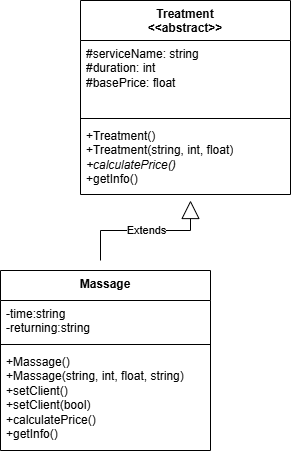

The diagram above was exported from draw.io. Its source (the exported page's mxGraphModel, read from the mxfile embedded in the PNG):
<mxGraphModel dx="1423" dy="696" grid="1" gridSize="10" guides="1" tooltips="1" connect="1" arrows="1" fold="1" page="1" pageScale="1" pageWidth="850" pageHeight="1100" math="0" shadow="0">
  <root>
    <mxCell id="0" />
    <mxCell id="1" parent="0" />
    <mxCell id="XOK1JpIU54lgU6BCdten-1" value="Treatment&lt;div&gt;&amp;lt;&amp;lt;abstract&amp;gt;&amp;gt;&lt;/div&gt;" style="swimlane;fontStyle=1;align=center;verticalAlign=top;childLayout=stackLayout;horizontal=1;startSize=40;horizontalStack=0;resizeParent=1;resizeParentMax=0;resizeLast=0;collapsible=1;marginBottom=0;whiteSpace=wrap;html=1;" vertex="1" parent="1">
      <mxGeometry x="180" y="110" width="210" height="194" as="geometry" />
    </mxCell>
    <mxCell id="XOK1JpIU54lgU6BCdten-2" value="&lt;div&gt;&lt;span style=&quot;background-color: transparent; color: light-dark(rgb(0, 0, 0), rgb(255, 255, 255));&quot;&gt;#serviceName: string&lt;/span&gt;&lt;/div&gt;&lt;div&gt;#duration: int&lt;/div&gt;&lt;div&gt;#basePrice: float&lt;/div&gt;&lt;div&gt;&lt;br&gt;&lt;/div&gt;&lt;div&gt;&lt;br&gt;&lt;/div&gt;" style="text;strokeColor=none;fillColor=none;align=left;verticalAlign=top;spacingLeft=4;spacingRight=4;overflow=hidden;rotatable=0;points=[[0,0.5],[1,0.5]];portConstraint=eastwest;whiteSpace=wrap;html=1;" vertex="1" parent="XOK1JpIU54lgU6BCdten-1">
      <mxGeometry y="40" width="210" height="74" as="geometry" />
    </mxCell>
    <mxCell id="XOK1JpIU54lgU6BCdten-3" value="" style="line;strokeWidth=1;fillColor=none;align=left;verticalAlign=middle;spacingTop=-1;spacingLeft=3;spacingRight=3;rotatable=0;labelPosition=right;points=[];portConstraint=eastwest;strokeColor=inherit;" vertex="1" parent="XOK1JpIU54lgU6BCdten-1">
      <mxGeometry y="114" width="210" height="8" as="geometry" />
    </mxCell>
    <mxCell id="XOK1JpIU54lgU6BCdten-4" value="&lt;div&gt;+Treatment()&lt;/div&gt;&lt;div&gt;+Treatment(string, int, float)&lt;/div&gt;&lt;i&gt;+calculatePrice()&lt;/i&gt;&lt;div&gt;+getInfo()&lt;/div&gt;" style="text;strokeColor=none;fillColor=none;align=left;verticalAlign=top;spacingLeft=4;spacingRight=4;overflow=hidden;rotatable=0;points=[[0,0.5],[1,0.5]];portConstraint=eastwest;whiteSpace=wrap;html=1;" vertex="1" parent="XOK1JpIU54lgU6BCdten-1">
      <mxGeometry y="122" width="210" height="72" as="geometry" />
    </mxCell>
    <mxCell id="XOK1JpIU54lgU6BCdten-5" value="Massage" style="swimlane;fontStyle=1;align=center;verticalAlign=top;childLayout=stackLayout;horizontal=1;startSize=30;horizontalStack=0;resizeParent=1;resizeParentMax=0;resizeLast=0;collapsible=1;marginBottom=0;whiteSpace=wrap;html=1;" vertex="1" parent="1">
      <mxGeometry x="100" y="380" width="210" height="180" as="geometry" />
    </mxCell>
    <mxCell id="XOK1JpIU54lgU6BCdten-6" value="&lt;div&gt;&lt;span style=&quot;background-color: transparent; color: light-dark(rgb(0, 0, 0), rgb(255, 255, 255));&quot;&gt;-time:string&lt;/span&gt;&lt;/div&gt;&lt;div&gt;-returning:string&lt;/div&gt;" style="text;strokeColor=none;fillColor=none;align=left;verticalAlign=top;spacingLeft=4;spacingRight=4;overflow=hidden;rotatable=0;points=[[0,0.5],[1,0.5]];portConstraint=eastwest;whiteSpace=wrap;html=1;" vertex="1" parent="XOK1JpIU54lgU6BCdten-5">
      <mxGeometry y="30" width="210" height="40" as="geometry" />
    </mxCell>
    <mxCell id="XOK1JpIU54lgU6BCdten-7" value="" style="line;strokeWidth=1;fillColor=none;align=left;verticalAlign=middle;spacingTop=-1;spacingLeft=3;spacingRight=3;rotatable=0;labelPosition=right;points=[];portConstraint=eastwest;strokeColor=inherit;" vertex="1" parent="XOK1JpIU54lgU6BCdten-5">
      <mxGeometry y="70" width="210" height="8" as="geometry" />
    </mxCell>
    <mxCell id="XOK1JpIU54lgU6BCdten-8" value="&lt;div&gt;+&lt;span style=&quot;text-align: center;&quot;&gt;Massage&lt;/span&gt;()&lt;/div&gt;&lt;div&gt;+&lt;span style=&quot;text-align: center;&quot;&gt;Massage&lt;/span&gt;(string, int, float, string)&lt;/div&gt;&lt;div&gt;&lt;div&gt;+setClient()&lt;/div&gt;&lt;/div&gt;&lt;div&gt;+setClient(bool)&lt;/div&gt;+calculatePrice()&lt;div&gt;+getInfo()&lt;/div&gt;" style="text;strokeColor=none;fillColor=none;align=left;verticalAlign=top;spacingLeft=4;spacingRight=4;overflow=hidden;rotatable=0;points=[[0,0.5],[1,0.5]];portConstraint=eastwest;whiteSpace=wrap;html=1;" vertex="1" parent="XOK1JpIU54lgU6BCdten-5">
      <mxGeometry y="78" width="210" height="102" as="geometry" />
    </mxCell>
    <mxCell id="XOK1JpIU54lgU6BCdten-9" value="Extends" style="endArrow=block;endSize=16;endFill=0;html=1;rounded=0;" edge="1" parent="1">
      <mxGeometry width="160" relative="1" as="geometry">
        <mxPoint x="200" y="370" as="sourcePoint" />
        <mxPoint x="290" y="310" as="targetPoint" />
        <Array as="points">
          <mxPoint x="200" y="340" />
          <mxPoint x="290" y="340" />
        </Array>
      </mxGeometry>
    </mxCell>
  </root>
</mxGraphModel>